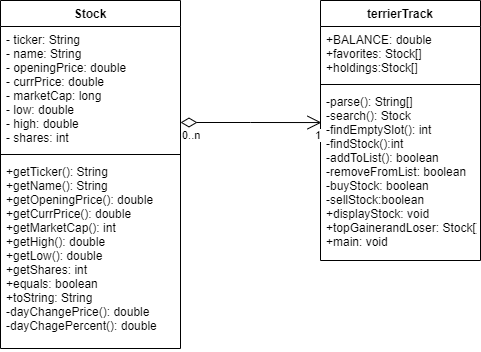

The diagram above was exported from draw.io. Its source (the exported page's mxGraphModel, read from the mxfile embedded in the PNG):
<mxGraphModel dx="1209" dy="618" grid="1" gridSize="10" guides="1" tooltips="1" connect="1" arrows="1" fold="1" page="1" pageScale="1" pageWidth="827" pageHeight="1169" math="0" shadow="0">
  <root>
    <mxCell id="WIyWlLk6GJQsqaUBKTNV-0" />
    <mxCell id="WIyWlLk6GJQsqaUBKTNV-1" parent="WIyWlLk6GJQsqaUBKTNV-0" />
    <mxCell id="eATpkuW0YBtPzfKX_951-3" value="Stock" style="swimlane;fontStyle=1;align=center;verticalAlign=top;childLayout=stackLayout;horizontal=1;startSize=26;horizontalStack=0;resizeParent=1;resizeParentMax=0;resizeLast=0;collapsible=1;marginBottom=0;" parent="WIyWlLk6GJQsqaUBKTNV-1" vertex="1">
      <mxGeometry x="140" y="260" width="180" height="348" as="geometry" />
    </mxCell>
    <mxCell id="eATpkuW0YBtPzfKX_951-4" value="- ticker: String&#10;- name: String&#10;- openingPrice: double&#10;- currPrice: double&#10;- marketCap: long&#10;- low: double&#10;- high: double&#10;- shares: int&#10;" style="text;strokeColor=none;fillColor=none;align=left;verticalAlign=top;spacingLeft=4;spacingRight=4;overflow=hidden;rotatable=0;points=[[0,0.5],[1,0.5]];portConstraint=eastwest;" parent="eATpkuW0YBtPzfKX_951-3" vertex="1">
      <mxGeometry y="26" width="180" height="124" as="geometry" />
    </mxCell>
    <mxCell id="eATpkuW0YBtPzfKX_951-5" value="" style="line;strokeWidth=1;fillColor=none;align=left;verticalAlign=middle;spacingTop=-1;spacingLeft=3;spacingRight=3;rotatable=0;labelPosition=right;points=[];portConstraint=eastwest;" parent="eATpkuW0YBtPzfKX_951-3" vertex="1">
      <mxGeometry y="150" width="180" height="8" as="geometry" />
    </mxCell>
    <mxCell id="eATpkuW0YBtPzfKX_951-6" value="+getTicker(): String&#10;+getName(): String&#10;+getOpeningPrice(): double&#10;+getCurrPrice(): double&#10;+getMarketCap(): int&#10;+getHigh(): double&#10;+getLow(): double&#10;+getShares: int&#10;+equals: boolean&#10;+toString: String&#10;-dayChangePrice(): double&#10;-dayChagePercent(): double" style="text;strokeColor=none;fillColor=none;align=left;verticalAlign=top;spacingLeft=4;spacingRight=4;overflow=hidden;rotatable=0;points=[[0,0.5],[1,0.5]];portConstraint=eastwest;" parent="eATpkuW0YBtPzfKX_951-3" vertex="1">
      <mxGeometry y="158" width="180" height="190" as="geometry" />
    </mxCell>
    <mxCell id="KHNKOV8kxMTw1cEyLMbp-0" value="terrierTrack" style="swimlane;fontStyle=1;align=center;verticalAlign=top;childLayout=stackLayout;horizontal=1;startSize=26;horizontalStack=0;resizeParent=1;resizeParentMax=0;resizeLast=0;collapsible=1;marginBottom=0;" parent="WIyWlLk6GJQsqaUBKTNV-1" vertex="1">
      <mxGeometry x="460" y="260" width="160" height="260" as="geometry" />
    </mxCell>
    <mxCell id="KHNKOV8kxMTw1cEyLMbp-1" value="+BALANCE: double&#10;+favorites: Stock[]&#10;+holdings:Stock[]" style="text;strokeColor=none;fillColor=none;align=left;verticalAlign=top;spacingLeft=4;spacingRight=4;overflow=hidden;rotatable=0;points=[[0,0.5],[1,0.5]];portConstraint=eastwest;" parent="KHNKOV8kxMTw1cEyLMbp-0" vertex="1">
      <mxGeometry y="26" width="160" height="54" as="geometry" />
    </mxCell>
    <mxCell id="KHNKOV8kxMTw1cEyLMbp-2" value="" style="line;strokeWidth=1;fillColor=none;align=left;verticalAlign=middle;spacingTop=-1;spacingLeft=3;spacingRight=3;rotatable=0;labelPosition=right;points=[];portConstraint=eastwest;" parent="KHNKOV8kxMTw1cEyLMbp-0" vertex="1">
      <mxGeometry y="80" width="160" height="8" as="geometry" />
    </mxCell>
    <mxCell id="KHNKOV8kxMTw1cEyLMbp-3" value="-parse(): String[]&#10;-search(): Stock&#10;-findEmptySlot(): int&#10;-findStock():int&#10;-addToList(): boolean&#10;-removeFromList: boolean&#10;-buyStock: boolean&#10;-sellStock:boolean&#10;+displayStock: void&#10;+topGainerandLoser: Stock[]&#10;+main: void" style="text;strokeColor=none;fillColor=none;align=left;verticalAlign=top;spacingLeft=4;spacingRight=4;overflow=hidden;rotatable=0;points=[[0,0.5],[1,0.5]];portConstraint=eastwest;" parent="KHNKOV8kxMTw1cEyLMbp-0" vertex="1">
      <mxGeometry y="88" width="160" height="172" as="geometry" />
    </mxCell>
    <mxCell id="KHNKOV8kxMTw1cEyLMbp-4" value="" style="endArrow=open;html=1;endSize=12;startArrow=diamondThin;startSize=14;startFill=0;edgeStyle=orthogonalEdgeStyle;rounded=0;entryX=0.006;entryY=0.198;entryDx=0;entryDy=0;entryPerimeter=0;" parent="WIyWlLk6GJQsqaUBKTNV-1" target="KHNKOV8kxMTw1cEyLMbp-3" edge="1">
      <mxGeometry relative="1" as="geometry">
        <mxPoint x="320" y="382" as="sourcePoint" />
        <mxPoint x="400" y="510" as="targetPoint" />
        <Array as="points" />
      </mxGeometry>
    </mxCell>
    <mxCell id="KHNKOV8kxMTw1cEyLMbp-5" value="0..n" style="edgeLabel;resizable=0;html=1;align=left;verticalAlign=top;" parent="KHNKOV8kxMTw1cEyLMbp-4" connectable="0" vertex="1">
      <mxGeometry x="-1" relative="1" as="geometry" />
    </mxCell>
    <mxCell id="KHNKOV8kxMTw1cEyLMbp-6" value="1" style="edgeLabel;resizable=0;html=1;align=right;verticalAlign=top;" parent="KHNKOV8kxMTw1cEyLMbp-4" connectable="0" vertex="1">
      <mxGeometry x="1" relative="1" as="geometry" />
    </mxCell>
  </root>
</mxGraphModel>